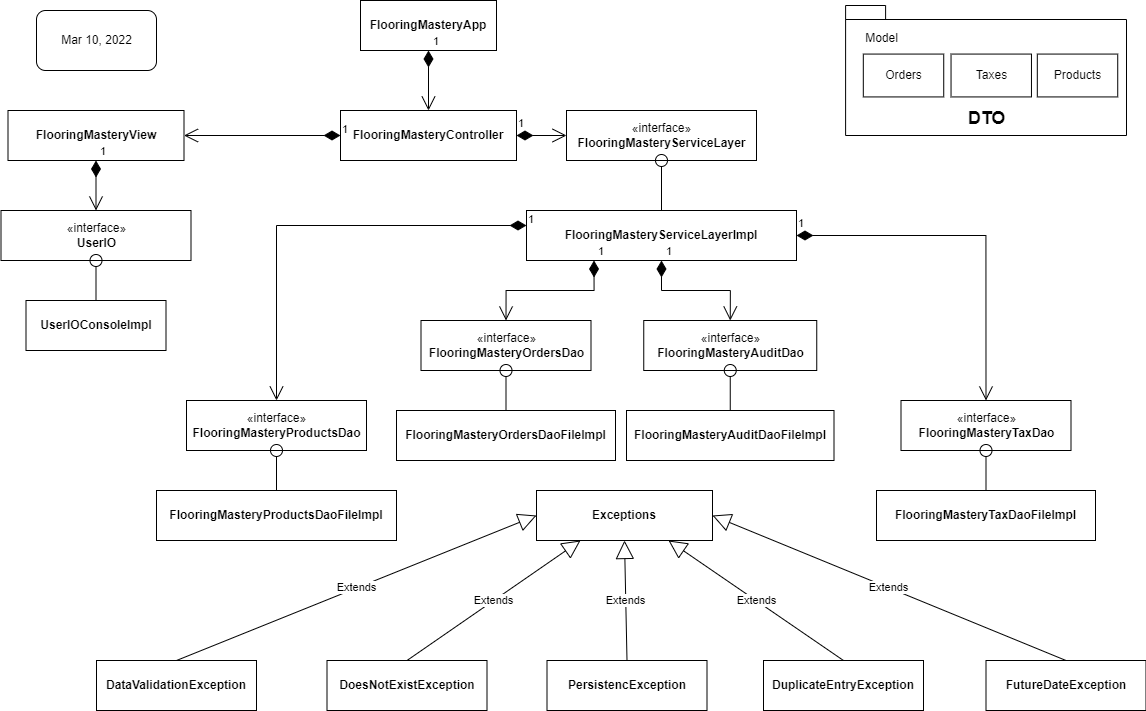

The diagram above was exported from draw.io. Its source (the exported page's mxGraphModel, read from the mxfile embedded in the PNG):
<mxGraphModel dx="2067" dy="790" grid="1" gridSize="10" guides="1" tooltips="1" connect="1" arrows="1" fold="1" page="1" pageScale="1" pageWidth="827" pageHeight="1169" math="0" shadow="0">
  <root>
    <mxCell id="WIyWlLk6GJQsqaUBKTNV-0" />
    <mxCell id="WIyWlLk6GJQsqaUBKTNV-1" parent="WIyWlLk6GJQsqaUBKTNV-0" />
    <mxCell id="1YMxLae9oBNe5MJ8xMLJ-65" value="&lt;p style=&quot;margin: 0px ; margin-top: 4px ; text-align: center&quot;&gt;&lt;br&gt;&lt;b&gt;FlooringMasteryApp&lt;/b&gt;&lt;/p&gt;" style="verticalAlign=top;align=left;overflow=fill;fontSize=12;fontFamily=Helvetica;html=1;" parent="WIyWlLk6GJQsqaUBKTNV-1" vertex="1">
      <mxGeometry x="344" y="10" width="136" height="50" as="geometry" />
    </mxCell>
    <mxCell id="1YMxLae9oBNe5MJ8xMLJ-66" value="&lt;p style=&quot;margin: 0px ; margin-top: 4px ; text-align: center&quot;&gt;&lt;br&gt;&lt;b&gt;FlooringMasteryController&lt;/b&gt;&lt;/p&gt;" style="verticalAlign=top;align=left;overflow=fill;fontSize=12;fontFamily=Helvetica;html=1;" parent="WIyWlLk6GJQsqaUBKTNV-1" vertex="1">
      <mxGeometry x="324" y="120" width="176" height="50" as="geometry" />
    </mxCell>
    <mxCell id="1YMxLae9oBNe5MJ8xMLJ-68" value="1" style="endArrow=open;html=1;endSize=12;startArrow=diamondThin;startSize=14;startFill=1;edgeStyle=orthogonalEdgeStyle;align=left;verticalAlign=bottom;rounded=0;exitX=0.5;exitY=1;exitDx=0;exitDy=0;entryX=0.5;entryY=0;entryDx=0;entryDy=0;" parent="WIyWlLk6GJQsqaUBKTNV-1" source="1YMxLae9oBNe5MJ8xMLJ-65" target="1YMxLae9oBNe5MJ8xMLJ-66" edge="1">
      <mxGeometry x="-1" y="3" relative="1" as="geometry">
        <mxPoint x="440" y="240" as="sourcePoint" />
        <mxPoint x="600" y="240" as="targetPoint" />
      </mxGeometry>
    </mxCell>
    <mxCell id="1YMxLae9oBNe5MJ8xMLJ-69" value="&lt;p style=&quot;margin: 0px ; margin-top: 4px ; text-align: center&quot;&gt;&lt;br&gt;&lt;b&gt;FlooringMasteryServiceLayerImpl&lt;/b&gt;&lt;/p&gt;" style="verticalAlign=top;align=left;overflow=fill;fontSize=12;fontFamily=Helvetica;html=1;" parent="WIyWlLk6GJQsqaUBKTNV-1" vertex="1">
      <mxGeometry x="510" y="220" width="270" height="50" as="geometry" />
    </mxCell>
    <mxCell id="1YMxLae9oBNe5MJ8xMLJ-70" value="«interface»&lt;br&gt;&lt;b&gt;FlooringMasteryServiceLayer&lt;/b&gt;" style="html=1;" parent="WIyWlLk6GJQsqaUBKTNV-1" vertex="1">
      <mxGeometry x="550" y="120" width="190" height="50" as="geometry" />
    </mxCell>
    <mxCell id="1YMxLae9oBNe5MJ8xMLJ-71" value="" style="endArrow=oval;endFill=0;endSize=12;html=1;rounded=0;exitX=0.5;exitY=0;exitDx=0;exitDy=0;entryX=0.5;entryY=1;entryDx=0;entryDy=0;" parent="WIyWlLk6GJQsqaUBKTNV-1" source="1YMxLae9oBNe5MJ8xMLJ-69" target="1YMxLae9oBNe5MJ8xMLJ-70" edge="1">
      <mxGeometry width="160" relative="1" as="geometry">
        <mxPoint x="240" y="280" as="sourcePoint" />
        <mxPoint x="400" y="280" as="targetPoint" />
      </mxGeometry>
    </mxCell>
    <mxCell id="1YMxLae9oBNe5MJ8xMLJ-72" value="«interface»&lt;br&gt;&lt;b&gt;UserIO&lt;/b&gt;" style="html=1;" parent="WIyWlLk6GJQsqaUBKTNV-1" vertex="1">
      <mxGeometry x="-15.5" y="220" width="190" height="50" as="geometry" />
    </mxCell>
    <mxCell id="1YMxLae9oBNe5MJ8xMLJ-73" value="&lt;p style=&quot;margin: 0px ; margin-top: 4px ; text-align: center&quot;&gt;&lt;br&gt;&lt;b&gt;FlooringMasteryView&lt;/b&gt;&lt;/p&gt;" style="verticalAlign=top;align=left;overflow=fill;fontSize=12;fontFamily=Helvetica;html=1;" parent="WIyWlLk6GJQsqaUBKTNV-1" vertex="1">
      <mxGeometry x="-8.5" y="120" width="176" height="50" as="geometry" />
    </mxCell>
    <mxCell id="1YMxLae9oBNe5MJ8xMLJ-75" value="&lt;p style=&quot;margin: 0px ; margin-top: 4px ; text-align: center&quot;&gt;&lt;br&gt;&lt;b&gt;UserIOConsoleImpl&lt;/b&gt;&lt;/p&gt;" style="verticalAlign=top;align=left;overflow=fill;fontSize=12;fontFamily=Helvetica;html=1;" parent="WIyWlLk6GJQsqaUBKTNV-1" vertex="1">
      <mxGeometry x="9.5" y="310" width="140" height="50" as="geometry" />
    </mxCell>
    <mxCell id="1YMxLae9oBNe5MJ8xMLJ-78" value="1" style="endArrow=open;html=1;endSize=12;startArrow=diamondThin;startSize=14;startFill=1;edgeStyle=orthogonalEdgeStyle;align=left;verticalAlign=bottom;rounded=0;exitX=1;exitY=0.5;exitDx=0;exitDy=0;entryX=0;entryY=0.5;entryDx=0;entryDy=0;" parent="WIyWlLk6GJQsqaUBKTNV-1" source="1YMxLae9oBNe5MJ8xMLJ-66" target="1YMxLae9oBNe5MJ8xMLJ-70" edge="1">
      <mxGeometry x="-1" y="3" relative="1" as="geometry">
        <mxPoint x="240" y="280" as="sourcePoint" />
        <mxPoint x="400" y="280" as="targetPoint" />
      </mxGeometry>
    </mxCell>
    <mxCell id="1YMxLae9oBNe5MJ8xMLJ-79" value="1" style="endArrow=open;html=1;endSize=12;startArrow=diamondThin;startSize=14;startFill=1;edgeStyle=orthogonalEdgeStyle;align=left;verticalAlign=bottom;rounded=0;exitX=0;exitY=0.5;exitDx=0;exitDy=0;entryX=1;entryY=0.5;entryDx=0;entryDy=0;" parent="WIyWlLk6GJQsqaUBKTNV-1" source="1YMxLae9oBNe5MJ8xMLJ-66" target="1YMxLae9oBNe5MJ8xMLJ-73" edge="1">
      <mxGeometry x="-1" y="3" relative="1" as="geometry">
        <mxPoint x="240" y="280" as="sourcePoint" />
        <mxPoint x="400" y="280" as="targetPoint" />
      </mxGeometry>
    </mxCell>
    <mxCell id="1YMxLae9oBNe5MJ8xMLJ-80" value="1" style="endArrow=open;html=1;endSize=12;startArrow=diamondThin;startSize=14;startFill=1;edgeStyle=orthogonalEdgeStyle;align=left;verticalAlign=bottom;rounded=0;exitX=0.5;exitY=1;exitDx=0;exitDy=0;entryX=0.5;entryY=0;entryDx=0;entryDy=0;" parent="WIyWlLk6GJQsqaUBKTNV-1" source="1YMxLae9oBNe5MJ8xMLJ-73" target="1YMxLae9oBNe5MJ8xMLJ-72" edge="1">
      <mxGeometry x="-1" y="3" relative="1" as="geometry">
        <mxPoint x="131.5" y="280" as="sourcePoint" />
        <mxPoint x="79.5" y="200" as="targetPoint" />
      </mxGeometry>
    </mxCell>
    <mxCell id="1YMxLae9oBNe5MJ8xMLJ-81" value="«interface»&lt;br&gt;&lt;b&gt;FlooringMasteryAuditDao&lt;/b&gt;" style="html=1;" parent="WIyWlLk6GJQsqaUBKTNV-1" vertex="1">
      <mxGeometry x="627.25" y="330" width="173" height="50" as="geometry" />
    </mxCell>
    <mxCell id="1YMxLae9oBNe5MJ8xMLJ-82" value="«interface»&lt;br&gt;&lt;b&gt;FlooringMasteryOrdersDao&lt;/b&gt;" style="html=1;" parent="WIyWlLk6GJQsqaUBKTNV-1" vertex="1">
      <mxGeometry x="404.5" y="330" width="170" height="50" as="geometry" />
    </mxCell>
    <mxCell id="1YMxLae9oBNe5MJ8xMLJ-83" value="" style="endArrow=oval;endFill=0;endSize=12;html=1;rounded=0;entryX=0.5;entryY=1;entryDx=0;entryDy=0;exitX=0.5;exitY=0;exitDx=0;exitDy=0;" parent="WIyWlLk6GJQsqaUBKTNV-1" source="1YMxLae9oBNe5MJ8xMLJ-75" target="1YMxLae9oBNe5MJ8xMLJ-72" edge="1">
      <mxGeometry width="160" relative="1" as="geometry">
        <mxPoint x="131.5" y="280" as="sourcePoint" />
        <mxPoint x="291.5" y="280" as="targetPoint" />
      </mxGeometry>
    </mxCell>
    <mxCell id="1YMxLae9oBNe5MJ8xMLJ-84" value="&lt;p style=&quot;margin: 0px ; margin-top: 4px ; text-align: center&quot;&gt;&lt;br&gt;&lt;b&gt;FlooringMasteryOrdersDaoFileImpl&lt;/b&gt;&lt;/p&gt;" style="verticalAlign=top;align=left;overflow=fill;fontSize=12;fontFamily=Helvetica;html=1;" parent="WIyWlLk6GJQsqaUBKTNV-1" vertex="1">
      <mxGeometry x="380" y="420" width="219" height="50" as="geometry" />
    </mxCell>
    <mxCell id="1YMxLae9oBNe5MJ8xMLJ-85" value="&lt;p style=&quot;margin: 0px ; margin-top: 4px ; text-align: center&quot;&gt;&lt;br&gt;&lt;b&gt;FlooringMasteryAuditDaoFileImpl&lt;/b&gt;&lt;/p&gt;" style="verticalAlign=top;align=left;overflow=fill;fontSize=12;fontFamily=Helvetica;html=1;" parent="WIyWlLk6GJQsqaUBKTNV-1" vertex="1">
      <mxGeometry x="610" y="420" width="207.5" height="50" as="geometry" />
    </mxCell>
    <mxCell id="1YMxLae9oBNe5MJ8xMLJ-86" value="1" style="endArrow=open;html=1;endSize=12;startArrow=diamondThin;startSize=14;startFill=1;edgeStyle=orthogonalEdgeStyle;align=left;verticalAlign=bottom;rounded=0;exitX=0.25;exitY=1;exitDx=0;exitDy=0;entryX=0.5;entryY=0;entryDx=0;entryDy=0;" parent="WIyWlLk6GJQsqaUBKTNV-1" source="1YMxLae9oBNe5MJ8xMLJ-69" target="1YMxLae9oBNe5MJ8xMLJ-82" edge="1">
      <mxGeometry x="-1" y="3" relative="1" as="geometry">
        <mxPoint x="240" y="280" as="sourcePoint" />
        <mxPoint x="400" y="280" as="targetPoint" />
        <Array as="points">
          <mxPoint x="578" y="300" />
          <mxPoint x="490" y="300" />
        </Array>
      </mxGeometry>
    </mxCell>
    <mxCell id="1YMxLae9oBNe5MJ8xMLJ-89" value="" style="endArrow=oval;endFill=0;endSize=12;html=1;rounded=0;exitX=0.5;exitY=0;exitDx=0;exitDy=0;entryX=0.5;entryY=1;entryDx=0;entryDy=0;" parent="WIyWlLk6GJQsqaUBKTNV-1" source="1YMxLae9oBNe5MJ8xMLJ-84" target="1YMxLae9oBNe5MJ8xMLJ-82" edge="1">
      <mxGeometry width="160" relative="1" as="geometry">
        <mxPoint x="240" y="280" as="sourcePoint" />
        <mxPoint x="400" y="280" as="targetPoint" />
      </mxGeometry>
    </mxCell>
    <mxCell id="1YMxLae9oBNe5MJ8xMLJ-90" value="" style="endArrow=oval;endFill=0;endSize=12;html=1;rounded=0;exitX=0.5;exitY=0;exitDx=0;exitDy=0;entryX=0.5;entryY=1;entryDx=0;entryDy=0;" parent="WIyWlLk6GJQsqaUBKTNV-1" source="1YMxLae9oBNe5MJ8xMLJ-85" target="1YMxLae9oBNe5MJ8xMLJ-81" edge="1">
      <mxGeometry width="160" relative="1" as="geometry">
        <mxPoint x="240" y="280" as="sourcePoint" />
        <mxPoint x="400" y="280" as="targetPoint" />
      </mxGeometry>
    </mxCell>
    <mxCell id="1YMxLae9oBNe5MJ8xMLJ-98" value="&lt;p style=&quot;margin: 0px ; margin-top: 4px ; text-align: center&quot;&gt;&lt;br&gt;&lt;b&gt;Exceptions&lt;/b&gt;&lt;/p&gt;" style="verticalAlign=top;align=left;overflow=fill;fontSize=12;fontFamily=Helvetica;html=1;" parent="WIyWlLk6GJQsqaUBKTNV-1" vertex="1">
      <mxGeometry x="520" y="500" width="176" height="50" as="geometry" />
    </mxCell>
    <mxCell id="gnZ6gZPDKtC9je5HsHAr-0" value="" style="group" vertex="1" connectable="0" parent="WIyWlLk6GJQsqaUBKTNV-1">
      <mxGeometry x="839.5" y="25" width="270.5" height="120" as="geometry" />
    </mxCell>
    <mxCell id="1YMxLae9oBNe5MJ8xMLJ-95" value="&lt;font style=&quot;font-size: 18px&quot;&gt;&lt;br&gt;&lt;br&gt;&lt;br&gt;&lt;br&gt;DTO&lt;/font&gt;" style="shape=folder;fontStyle=1;spacingTop=10;tabWidth=40;tabHeight=14;tabPosition=left;html=1;" parent="gnZ6gZPDKtC9je5HsHAr-0" vertex="1">
      <mxGeometry x="-10.403846153846155" y="-10" width="280.9038461538462" height="130" as="geometry" />
    </mxCell>
    <mxCell id="1YMxLae9oBNe5MJ8xMLJ-91" value="Orders" style="html=1;" parent="gnZ6gZPDKtC9je5HsHAr-0" vertex="1">
      <mxGeometry x="7.310810810810812" y="38.571428571428584" width="80.41891891891892" height="42.857142857142875" as="geometry" />
    </mxCell>
    <mxCell id="1YMxLae9oBNe5MJ8xMLJ-92" value="Taxes" style="html=1;" parent="gnZ6gZPDKtC9je5HsHAr-0" vertex="1">
      <mxGeometry x="95.04054054054053" y="38.571428571428584" width="80.41891891891892" height="42.857142857142875" as="geometry" />
    </mxCell>
    <mxCell id="1YMxLae9oBNe5MJ8xMLJ-93" value="Products" style="html=1;" parent="gnZ6gZPDKtC9je5HsHAr-0" vertex="1">
      <mxGeometry x="181.30810810810812" y="38.571428571428584" width="80.41891891891892" height="42.857142857142875" as="geometry" />
    </mxCell>
    <mxCell id="41Ds6tLI1UvinjdiEKUM-0" value="Model" style="text;html=1;resizable=0;autosize=1;align=center;verticalAlign=middle;points=[];fillColor=none;strokeColor=none;rounded=0;" parent="gnZ6gZPDKtC9je5HsHAr-0" vertex="1">
      <mxGeometry y="12.85714285714286" width="50" height="20" as="geometry" />
    </mxCell>
    <mxCell id="gnZ6gZPDKtC9je5HsHAr-1" value="«interface»&lt;br&gt;&lt;b&gt;FlooringMasteryProductsDao&lt;/b&gt;" style="html=1;" vertex="1" parent="WIyWlLk6GJQsqaUBKTNV-1">
      <mxGeometry x="170" y="410" width="180" height="50" as="geometry" />
    </mxCell>
    <mxCell id="gnZ6gZPDKtC9je5HsHAr-2" value="&lt;p style=&quot;margin: 0px ; margin-top: 4px ; text-align: center&quot;&gt;&lt;br&gt;&lt;b&gt;FlooringMasteryProductsDaoFileImpl&lt;/b&gt;&lt;/p&gt;" style="verticalAlign=top;align=left;overflow=fill;fontSize=12;fontFamily=Helvetica;html=1;" vertex="1" parent="WIyWlLk6GJQsqaUBKTNV-1">
      <mxGeometry x="140" y="500" width="240" height="50" as="geometry" />
    </mxCell>
    <mxCell id="gnZ6gZPDKtC9je5HsHAr-3" value="1" style="endArrow=open;html=1;endSize=12;startArrow=diamondThin;startSize=14;startFill=1;edgeStyle=orthogonalEdgeStyle;align=left;verticalAlign=bottom;rounded=0;exitX=0;exitY=0.5;exitDx=0;exitDy=0;entryX=0.5;entryY=0;entryDx=0;entryDy=0;" edge="1" parent="WIyWlLk6GJQsqaUBKTNV-1" target="gnZ6gZPDKtC9je5HsHAr-1">
      <mxGeometry x="-1" y="3" relative="1" as="geometry">
        <mxPoint x="510" y="235" as="sourcePoint" />
        <mxPoint x="30" y="350" as="targetPoint" />
        <Array as="points">
          <mxPoint x="260" y="235" />
        </Array>
      </mxGeometry>
    </mxCell>
    <mxCell id="gnZ6gZPDKtC9je5HsHAr-4" value="" style="endArrow=oval;endFill=0;endSize=12;html=1;rounded=0;exitX=0.5;exitY=0;exitDx=0;exitDy=0;entryX=0.5;entryY=1;entryDx=0;entryDy=0;" edge="1" parent="WIyWlLk6GJQsqaUBKTNV-1" source="gnZ6gZPDKtC9je5HsHAr-2" target="gnZ6gZPDKtC9je5HsHAr-1">
      <mxGeometry width="160" relative="1" as="geometry">
        <mxPoint x="10" y="360" as="sourcePoint" />
        <mxPoint x="170" y="360" as="targetPoint" />
      </mxGeometry>
    </mxCell>
    <mxCell id="gnZ6gZPDKtC9je5HsHAr-5" value="«interface»&lt;br&gt;&lt;b&gt;FlooringMasteryTaxDao&lt;/b&gt;" style="html=1;" vertex="1" parent="WIyWlLk6GJQsqaUBKTNV-1">
      <mxGeometry x="884.5" y="410" width="170" height="50" as="geometry" />
    </mxCell>
    <mxCell id="gnZ6gZPDKtC9je5HsHAr-6" value="&lt;p style=&quot;margin: 0px ; margin-top: 4px ; text-align: center&quot;&gt;&lt;br&gt;&lt;b&gt;FlooringMasteryTaxDaoFileImpl&lt;/b&gt;&lt;/p&gt;" style="verticalAlign=top;align=left;overflow=fill;fontSize=12;fontFamily=Helvetica;html=1;" vertex="1" parent="WIyWlLk6GJQsqaUBKTNV-1">
      <mxGeometry x="860" y="500" width="219" height="50" as="geometry" />
    </mxCell>
    <mxCell id="gnZ6gZPDKtC9je5HsHAr-7" value="1" style="endArrow=open;html=1;endSize=12;startArrow=diamondThin;startSize=14;startFill=1;edgeStyle=orthogonalEdgeStyle;align=left;verticalAlign=bottom;rounded=0;exitX=1;exitY=0.5;exitDx=0;exitDy=0;entryX=0.5;entryY=0;entryDx=0;entryDy=0;" edge="1" parent="WIyWlLk6GJQsqaUBKTNV-1" target="gnZ6gZPDKtC9je5HsHAr-5" source="1YMxLae9oBNe5MJ8xMLJ-69">
      <mxGeometry x="-1" y="3" relative="1" as="geometry">
        <mxPoint x="1057.5" y="350" as="sourcePoint" />
        <mxPoint x="880" y="360" as="targetPoint" />
      </mxGeometry>
    </mxCell>
    <mxCell id="gnZ6gZPDKtC9je5HsHAr-8" value="" style="endArrow=oval;endFill=0;endSize=12;html=1;rounded=0;exitX=0.5;exitY=0;exitDx=0;exitDy=0;entryX=0.5;entryY=1;entryDx=0;entryDy=0;" edge="1" parent="WIyWlLk6GJQsqaUBKTNV-1" source="gnZ6gZPDKtC9je5HsHAr-6" target="gnZ6gZPDKtC9je5HsHAr-5">
      <mxGeometry width="160" relative="1" as="geometry">
        <mxPoint x="720" y="360" as="sourcePoint" />
        <mxPoint x="880" y="360" as="targetPoint" />
      </mxGeometry>
    </mxCell>
    <mxCell id="gnZ6gZPDKtC9je5HsHAr-9" value="" style="group" vertex="1" connectable="0" parent="WIyWlLk6GJQsqaUBKTNV-1">
      <mxGeometry x="20" y="20" width="120" height="60" as="geometry" />
    </mxCell>
    <mxCell id="qsSsTNCo8p1tNDCPf-Kv-0" value="" style="rounded=1;whiteSpace=wrap;html=1;" parent="gnZ6gZPDKtC9je5HsHAr-9" vertex="1">
      <mxGeometry width="120" height="60" as="geometry" />
    </mxCell>
    <mxCell id="qsSsTNCo8p1tNDCPf-Kv-1" value="Mar 10, 2022" style="text;html=1;resizable=0;autosize=1;align=center;verticalAlign=middle;points=[];fillColor=none;strokeColor=none;rounded=0;" parent="gnZ6gZPDKtC9je5HsHAr-9" vertex="1">
      <mxGeometry x="15" y="20" width="90" height="20" as="geometry" />
    </mxCell>
    <mxCell id="gnZ6gZPDKtC9je5HsHAr-11" value="1" style="endArrow=open;html=1;endSize=12;startArrow=diamondThin;startSize=14;startFill=1;edgeStyle=orthogonalEdgeStyle;align=left;verticalAlign=bottom;rounded=0;entryX=0.5;entryY=0;entryDx=0;entryDy=0;" edge="1" parent="WIyWlLk6GJQsqaUBKTNV-1" source="1YMxLae9oBNe5MJ8xMLJ-69" target="1YMxLae9oBNe5MJ8xMLJ-81">
      <mxGeometry x="-1" y="3" relative="1" as="geometry">
        <mxPoint x="530" y="310" as="sourcePoint" />
        <mxPoint x="690" y="310" as="targetPoint" />
      </mxGeometry>
    </mxCell>
    <mxCell id="gnZ6gZPDKtC9je5HsHAr-17" value="" style="group" vertex="1" connectable="0" parent="WIyWlLk6GJQsqaUBKTNV-1">
      <mxGeometry x="80" y="670" width="1049.5" height="50" as="geometry" />
    </mxCell>
    <mxCell id="gnZ6gZPDKtC9je5HsHAr-12" value="&lt;p style=&quot;margin: 0px ; margin-top: 4px ; text-align: center&quot;&gt;&lt;br&gt;&lt;b&gt;DataValidationException&lt;/b&gt;&lt;/p&gt;" style="verticalAlign=top;align=left;overflow=fill;fontSize=12;fontFamily=Helvetica;html=1;" vertex="1" parent="gnZ6gZPDKtC9je5HsHAr-17">
      <mxGeometry width="160" height="50" as="geometry" />
    </mxCell>
    <mxCell id="gnZ6gZPDKtC9je5HsHAr-13" value="&lt;p style=&quot;margin: 0px ; margin-top: 4px ; text-align: center&quot;&gt;&lt;br&gt;&lt;b&gt;DoesNotExistException&lt;/b&gt;&lt;/p&gt;" style="verticalAlign=top;align=left;overflow=fill;fontSize=12;fontFamily=Helvetica;html=1;" vertex="1" parent="gnZ6gZPDKtC9je5HsHAr-17">
      <mxGeometry x="230.5" width="160" height="50" as="geometry" />
    </mxCell>
    <mxCell id="gnZ6gZPDKtC9je5HsHAr-14" value="&lt;p style=&quot;margin: 0px ; margin-top: 4px ; text-align: center&quot;&gt;&lt;br&gt;&lt;b&gt;DuplicateEntryException&lt;/b&gt;&lt;/p&gt;" style="verticalAlign=top;align=left;overflow=fill;fontSize=12;fontFamily=Helvetica;html=1;" vertex="1" parent="gnZ6gZPDKtC9je5HsHAr-17">
      <mxGeometry x="667" width="160" height="50" as="geometry" />
    </mxCell>
    <mxCell id="gnZ6gZPDKtC9je5HsHAr-15" value="&lt;p style=&quot;margin: 0px ; margin-top: 4px ; text-align: center&quot;&gt;&lt;br&gt;&lt;b&gt;FutureDateException&lt;/b&gt;&lt;/p&gt;" style="verticalAlign=top;align=left;overflow=fill;fontSize=12;fontFamily=Helvetica;html=1;" vertex="1" parent="gnZ6gZPDKtC9je5HsHAr-17">
      <mxGeometry x="889.5" width="160" height="50" as="geometry" />
    </mxCell>
    <mxCell id="gnZ6gZPDKtC9je5HsHAr-16" value="&lt;p style=&quot;margin: 0px ; margin-top: 4px ; text-align: center&quot;&gt;&lt;br&gt;&lt;b&gt;PersistencException&lt;/b&gt;&lt;/p&gt;" style="verticalAlign=top;align=left;overflow=fill;fontSize=12;fontFamily=Helvetica;html=1;" vertex="1" parent="gnZ6gZPDKtC9je5HsHAr-17">
      <mxGeometry x="450.5" width="160" height="50" as="geometry" />
    </mxCell>
    <mxCell id="gnZ6gZPDKtC9je5HsHAr-18" value="Extends" style="endArrow=block;endSize=16;endFill=0;html=1;rounded=0;exitX=0.5;exitY=0;exitDx=0;exitDy=0;entryX=0;entryY=0.5;entryDx=0;entryDy=0;" edge="1" parent="WIyWlLk6GJQsqaUBKTNV-1" source="gnZ6gZPDKtC9je5HsHAr-12" target="1YMxLae9oBNe5MJ8xMLJ-98">
      <mxGeometry width="160" relative="1" as="geometry">
        <mxPoint x="164" y="640" as="sourcePoint" />
        <mxPoint x="324" y="640" as="targetPoint" />
      </mxGeometry>
    </mxCell>
    <mxCell id="gnZ6gZPDKtC9je5HsHAr-19" value="Extends" style="endArrow=block;endSize=16;endFill=0;html=1;rounded=0;exitX=0.5;exitY=0;exitDx=0;exitDy=0;entryX=0.25;entryY=1;entryDx=0;entryDy=0;" edge="1" parent="WIyWlLk6GJQsqaUBKTNV-1" source="gnZ6gZPDKtC9je5HsHAr-13" target="1YMxLae9oBNe5MJ8xMLJ-98">
      <mxGeometry width="160" relative="1" as="geometry">
        <mxPoint x="170" y="680" as="sourcePoint" />
        <mxPoint x="530" y="535" as="targetPoint" />
      </mxGeometry>
    </mxCell>
    <mxCell id="gnZ6gZPDKtC9je5HsHAr-20" value="Extends" style="endArrow=block;endSize=16;endFill=0;html=1;rounded=0;exitX=0.5;exitY=0;exitDx=0;exitDy=0;entryX=0.5;entryY=1;entryDx=0;entryDy=0;" edge="1" parent="WIyWlLk6GJQsqaUBKTNV-1" source="gnZ6gZPDKtC9je5HsHAr-16" target="1YMxLae9oBNe5MJ8xMLJ-98">
      <mxGeometry width="160" relative="1" as="geometry">
        <mxPoint x="400.5" y="680" as="sourcePoint" />
        <mxPoint x="574" y="560" as="targetPoint" />
      </mxGeometry>
    </mxCell>
    <mxCell id="gnZ6gZPDKtC9je5HsHAr-21" value="Extends" style="endArrow=block;endSize=16;endFill=0;html=1;rounded=0;exitX=0.5;exitY=0;exitDx=0;exitDy=0;entryX=0.75;entryY=1;entryDx=0;entryDy=0;" edge="1" parent="WIyWlLk6GJQsqaUBKTNV-1" source="gnZ6gZPDKtC9je5HsHAr-14" target="1YMxLae9oBNe5MJ8xMLJ-98">
      <mxGeometry width="160" relative="1" as="geometry">
        <mxPoint x="620.5" y="680" as="sourcePoint" />
        <mxPoint x="618" y="560" as="targetPoint" />
      </mxGeometry>
    </mxCell>
    <mxCell id="gnZ6gZPDKtC9je5HsHAr-22" value="Extends" style="endArrow=block;endSize=16;endFill=0;html=1;rounded=0;exitX=0.5;exitY=0;exitDx=0;exitDy=0;entryX=1;entryY=0.5;entryDx=0;entryDy=0;" edge="1" parent="WIyWlLk6GJQsqaUBKTNV-1" source="gnZ6gZPDKtC9je5HsHAr-15" target="1YMxLae9oBNe5MJ8xMLJ-98">
      <mxGeometry width="160" relative="1" as="geometry">
        <mxPoint x="837" y="680" as="sourcePoint" />
        <mxPoint x="662" y="560" as="targetPoint" />
      </mxGeometry>
    </mxCell>
  </root>
</mxGraphModel>